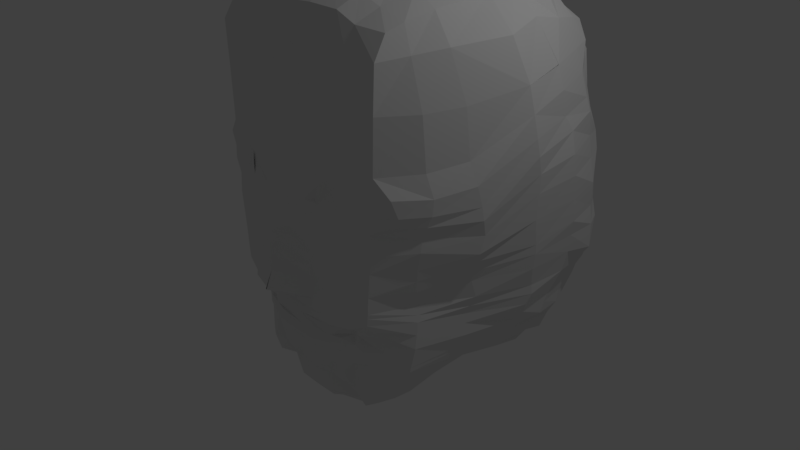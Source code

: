 # Source: model.blend  (saved by Blender 2.79.0; exported with 4.5.12 LTS)
import bpy
from mathutils import Matrix  # noqa: F401  (used for matrix-valued properties, if any)

bpy.ops.wm.read_factory_settings(use_empty=True)
scene = bpy.context.scene
scene.name = 'Scene'

# ---- collections
col_collection_1 = bpy.data.collections.new('Collection 1'); scene.collection.children.link(col_collection_1)

# ---- materials (node trees are filled in below, after node groups)
mat_material = bpy.data.materials.new('Material')
mat_material.alpha_threshold = 0.0
mat_material.use_transparent_shadow = False
mat_material.roughness = 0.5
mat_material.line_color = (0.0, 0.0, 0.0, 1.0)

# ---- material node trees

# ---- world
world_world = bpy.data.worlds.new('World'); scene.world = world_world
world_world.color = (0.05088, 0.05088, 0.05088)
world_world.use_sun_shadow = False
world_world.sun_shadow_jitter_overblur = 0.0
world_world.cycles.sampling_method = 'MANUAL'

# ---- cameras
cam_camera = bpy.data.cameras.new('Camera')
cam_camera.clip_end = 100.0
cam_camera.lens = 35.0
cam_camera.sensor_width = 32.0
cam_camera.sensor_height = 18.0
cam_camera.ortho_scale = 7.314
cam_camera.dof.focus_distance = 0.0
cam_camera.dof.aperture_fstop = 128.0

# ---- lights
light_lamp = bpy.data.lights.new('Lamp', 'POINT')
light_lamp.transmission_factor = 0.0
light_lamp.cutoff_distance = 30.0
light_lamp.energy = 100.0
light_lamp.shadow_buffer_clip_start = 1.001
light_lamp.shadow_soft_size = 0.1
light_lamp.shadow_maximum_resolution = 0.006
light_lamp.use_absolute_resolution = True

# ---- meshes
me_cube = bpy.data.meshes.new('Cube')
me_cube.from_pydata([(0.0, 0.5236, 3.99), (1.241, 1.145, 3.76), (1.79, 1.594, 2.745), (1.992, 1.724, 1.722), (2.147, 1.719, 0.3096), (1.937, 1.428, -0.4458), (1.611, 1.121, -0.9187), (1.184, 0.8102, -1.007), (0.6535, 0.7352, -1.463), (0.0, 0.7326, -1.481), (0.0, -1.143, -0.3722), (0.5575, -1.093, -0.359), (0.7923, -0.9555, -0.2973), (0.7777, -0.943, -0.4251), (0.685, -1.056, -0.4736), (0.3414, -1.143, -0.5), (0.0, -1.143, -0.522), (0.6228, -1.143, 1.427), (0.7673, -1.143, 1.561), (1.156, -1.043, 1.628), (1.39, -0.9555, 1.345), (1.119, -1.056, 1.201), (0.7445, -1.143, 1.53), (0.0, 1.08, 4.005), (0.5317, -1.221, 1.477), (0.0, -1.125, 3.041), (0.0, -1.316, 0.6197), (0.0, -1.07, 3.406), (0.0, -1.225, 0.9658), (0.0, -1.201, 2.364), (0.006037, -1.602, 0.1207), (0.0, -0.9995, -1.23), (0.0, -1.139, -0.876), (0.0, -0.9093, -1.584), (0.7445, -1.143, 1.226), (0.6599, -1.175, 1.604), (1.254, -1.024, 1.749), (1.499, -0.8915, 1.321), (1.198, -1.043, 1.072), (0.6323, -1.175, 1.058), (0.0, -1.507, 0.3461), (0.0, -1.22, 0.8074), (0.0, -1.186, -0.165), (0.0, -1.227, 1.265), (0.4459, -1.175, 1.293), (0.3383, -1.243, 1.287), (0.3524, -1.208, 0.7599), (0.3644, -1.208, 0.5967), (0.3644, -1.208, 0.2767), (0.3644, -1.208, 0.1289), (0.3483, -1.208, -0.1561), (0.6746, -1.175, 0.7756), (0.6746, -1.175, 0.5879), (0.6746, -1.175, 0.2498), (0.6685, -1.175, 0.117), (0.6564, -1.175, -0.1547), (1.223, -1.043, 0.8148), (1.198, -1.043, 0.5913), (1.168, -1.043, 0.2773), (1.156, -1.043, 0.05395), (1.138, -1.043, -0.103), (0.9154, -1.109, 1.107), (0.983, -1.12, 0.8178), (0.9365, -1.109, 0.5896), (0.9214, -1.109, 0.2635), (0.9123, -1.109, 0.08545), (0.8973, -1.109, -0.1289), (1.392, -0.9672, 1.197), (0.3445, -1.196, 2.375), (0.3532, -1.196, 2.931), (0.3445, -1.039, 3.421), (0.686, -1.175, 2.389), (0.6947, -1.175, 2.893), (0.7034, -0.9839, 3.394), (0.9568, -1.1, 1.687), (0.9655, -1.1, 2.382), (0.9916, -1.1, 2.912), (0.9394, -0.9555, 3.279), (1.271, -1.024, 2.418), (1.297, -1.024, 2.974), (1.282, -0.8611, 3.24), (1.705, 1.323, 3.113), (1.943, 1.659, 2.191), (2.105, 1.722, 1.155), (2.024, 1.574, 0.09471), (1.821, 1.275, -0.8019), (1.421, 0.9049, -0.9376), (0.9187, 0.7397, -1.213), (0.3267, 0.7498, -1.453), (1.983, 1.692, 2.022), (2.102, 1.721, 0.8571), (1.473, 1.248, 3.528), (1.873, 1.626, 2.47), (2.037, 1.723, 1.454), (0.3574, 1.05, 3.996), (0.0, -0.2282, 3.808), (0.3505, -0.2282, 3.732), (0.7636, -0.2282, 3.67), (0.8366, 1.098, 3.878), (1.052, -0.2282, 3.557), (1.348, -0.2478, 3.39), (1.316, -0.6359, 3.315), (1.41, 0.4702, 3.459), (0.9955, -0.6639, 3.418), (1.146, 0.4124, 3.659), (0.7335, -0.7018, 3.532), (0.8001, 0.3391, 3.774), (0.3475, -0.7119, 3.595), (0.354, 0.2659, 3.864), (0.0, 0.5078, 3.99), (0.0, -0.5686, 3.671), (1.411, 0.4836, 3.46), (1.401, -0.6275, 2.995), (1.56, -0.2311, 3.037), (1.767, 0.4824, 3.079), (1.532, -0.5858, 2.407), (1.724, -0.1372, 2.439), (1.958, 0.5826, 2.563), (1.595, -0.5858, 1.78), (1.794, -0.1372, 1.853), (2.035, 0.5931, 2.251), (0.3557, 0.513, 3.93), (0.8184, 0.6228, 3.826), (1.193, 0.7327, 3.709), (1.442, 0.8359, 3.494), (1.699, 0.9373, 3.187), (1.923, 1.088, 2.677), (1.927, 1.096, 2.679), (0.0, 0.2567, 3.976), (2.008, 1.11, 2.406), (1.705, -0.5733, 1.517), (1.899, -0.1122, 1.59), (2.091, 0.6056, 1.988), (2.04, 1.147, 2.103), (1.455, -0.9577, 1.535), (1.7, -0.591, 1.321), (1.934, -0.06523, 1.346), (2.123, 0.6233, 1.787), (2.091, 1.237, 1.925), (1.651, -0.6166, 1.184), (1.955, -0.0533, 1.184), (2.128, 0.6603, 1.575), (2.153, 1.224, 1.663), (1.583, -0.6172, 1.022), (1.939, -0.004337, 0.9847), (2.125, 0.6597, 1.339), (2.176, 1.248, 1.402), (1.58, -0.636, 0.8559), (1.915, -0.04995, 0.7604), (2.115, 0.6472, 1.014), (2.174, 1.273, 1.089), (1.524, -0.6297, 0.6163), (1.862, -0.03597, 0.6413), (2.107, 0.6982, 0.6813), (2.175, 1.298, 0.8041), (1.469, -0.5922, 0.3024), (1.769, -0.003803, 0.3444), (2.073, 0.7098, 0.3492), (2.132, 1.298, 0.3883), (1.426, -0.5082, 0.08545), (1.776, 0.06767, 0.1105), (2.033, 0.7628, 0.09787), (2.089, 1.269, 0.123), (1.464, -0.5546, -0.1155), (1.676, 0.02123, -0.1406), (1.998, 0.7313, -0.1705), (2.002, 1.135, -0.1906), (1.954, 1.501, -0.1373), (1.977, 1.06, -0.441), (1.864, 0.7098, -0.4285), (1.676, -0.003803, -0.441), (1.464, -0.5922, -0.4661), (1.551, 0.008716, -0.8067), (1.801, 1.023, -0.7521), (1.726, 0.6972, -0.7501), (1.401, -0.6172, -0.8166), (1.751, 0.8975, -0.8648), (1.639, 0.6472, -0.9042), (1.489, 0.008716, -0.8585), (1.301, -0.6047, -1.105), (1.396, 0.4902, -0.9979), (1.311, -0.08658, -1.115), (1.133, -0.6074, -1.34), (1.408, 0.6863, -0.9086), (0.313, -0.9123, -1.571), (0.6635, -0.7546, -1.496), (0.8638, -0.8532, -1.479), (0.9049, -0.08103, -1.437), (0.9169, -0.3759, -1.527), (0.6585, -0.4498, -1.662), (0.3199, -0.549, -1.727), (0.0, -0.648, -1.761), (1.167, 0.3442, -1.147), (0.3247, 0.1361, -1.664), (0.655, 0.1324, -1.618), (0.0, -0.3229, -1.849), (0.617, 0.004369, -1.663), (0.622, -0.2939, -1.789), (0.0, 0.08407, -1.702), (0.9982, -0.7699, -1.406), (1.062, -0.2385, -1.309), (1.15, 0.09472, -1.187), (0.9118, 0.238, -1.373), (0.0, -1.214, 1.578), (0.3279, -1.195, 1.609), (0.3001, -0.9252, -1.22), (0.6114, -0.9182, -1.182), (0.8212, -0.9656, -1.182), (1.0, -0.8516, -1.197), (1.179, -0.6885, -1.16), (1.132, -0.7548, -0.8117), (0.919, -0.8571, -0.8312), (0.7629, -0.9275, -0.8604), (0.5452, -1.032, -0.8798), (0.3033, -1.145, -0.9138), (0.5132, -1.099, -0.4868), (1.109, -0.781, -0.4201), (0.2258, -1.118, -0.3656), (0.3331, -1.219, 1.448), (0.0, -1.221, 1.422), (0.3222, -1.144, -0.7084), (1.858, 1.042, -0.5258), (0.7256, -0.9889, -0.675), (0.9108, -0.896, -0.6472), (1.606, 0.003223, -0.6167), (0.531, -1.062, -0.7057), (1.425, -0.6074, -0.6791), (1.12, -0.7681, -0.6134), (1.89, 1.33, -0.5762), (1.79, 0.703, -0.5764), (0.0, -1.141, -0.7075), (1.676, 0.01029, -0.2719), (1.939, 1.455, -0.2851), (1.961, 0.738, -0.2991), (1.123, -0.9072, -0.2673), (1.991, 1.104, -0.2956), (1.464, -0.5726, -0.283), (1.204, -0.4152, -1.292), (0.3162, -0.7808, -1.644), (0.895, -0.5738, -1.507), (0.0, -0.8268, -1.681), (1.033, -0.4071, -1.424), (0.6603, -0.7128, -1.601), (0.0, -1.233, 1.127), (0.4984, -1.175, 1.25), (0.8963, -1.108, 1.216), (1.269, -1.0, 1.281), (1.272, -0.9997, 1.488), (0.9519, -1.096, 1.593), (1.721, 0.04205, -0.02805), (0.003534, -1.213, 0.002264), (1.448, -0.5352, -0.03147), (1.976, 1.536, -0.02583), (2.047, 1.204, -0.02958), (0.6625, -1.175, -0.01955), (0.3578, -1.208, 0.01185), (0.9045, -1.109, -0.02566), (2.041, 0.7762, -0.026), (1.149, -1.043, -0.005018), (1.807, -0.01966, 0.4935), (1.496, -0.6104, 0.455), (0.3644, -1.208, 0.4552), (2.149, 1.298, 0.6155), (0.0, -1.409, 0.4583), (1.181, -1.043, 0.4131), (0.9305, -1.109, 0.4609), (2.102, 0.7098, 0.5541), (2.139, 1.72, 0.6203), (0.6746, -1.175, 0.4616), (0.3511, -1.207, 1.055), (0.3452, -1.224, 1.162), (0.3065, -1.222, -0.2532), (0.706, -1.06, -0.5779), (0.0, -1.209, -0.2728), (0.883, -0.9729, -0.3745), (0.5215, -1.131, -0.589), (0.8734, -1.142, -0.2186), (0.9255, -1.0, -0.2839), (0.0, -1.192, -0.6155), (0.3323, -1.191, -0.5991), (0.6079, -1.199, -0.2549), (0.8381, -0.9751, -0.5366), (0.9625, -1.076, -0.2113), (0.9064, -0.8589, -0.4729), (1.698, 1.879, 2.77), (0.3244, 1.449, 3.767), (0.7467, 1.533, 3.631), (1.062, 1.54, 3.482), (1.388, 1.52, 3.407), (1.617, 1.702, 3.047), (1.703, 1.888, 2.493), (1.748, 1.928, 2.217), (1.777, 1.99, 1.959), (1.867, 2.018, 1.689), (1.911, 2.018, 1.462), (1.913, 2.01, 1.109), (1.944, 1.999, 0.8111), (2.009, 1.984, 0.6046), (1.963, 1.986, 0.298), (1.912, 1.948, 0.01912), (1.83, 1.935, -0.1392), (1.844, 1.856, -0.2192), (1.812, 1.816, -0.3481), (1.697, 1.663, -0.5834), (1.746, 1.697, -0.4575), (1.631, 1.605, -0.8885), (1.451, 1.48, -1.042), (1.222, 1.299, -1.047), (1.034, 1.246, -1.187), (0.7967, 1.156, -1.179), (0.6441, 1.12, -1.371), (0.2623, 1.055, -1.371), (0.0, 2.952, 0.8963), (0.0, 2.651, 2.389), (0.0, 2.755, -0.3911), (0.0, 1.951, 3.589), (0.0, 1.549, 3.797), (-0.009271, 2.494, 2.831), (0.3771, 1.968, 3.429), (0.7032, 1.882, 3.331), (0.9971, 1.824, 3.289), (1.19, 1.835, 3.221), (1.566, 1.908, 2.987), (1.602, 1.985, 2.709), (0.3751, 2.249, 3.112), (0.6715, 2.152, 2.972), (0.9869, 2.073, 2.91), (1.171, 2.073, 2.842), (1.454, 2.049, 2.78), (1.614, 2.034, 2.623), (0.4186, 2.49, 2.713), (0.6731, 2.351, 2.609), (0.9615, 2.294, 2.53), (1.098, 2.237, 2.493), (1.381, 2.166, 2.328), (1.557, 2.071, 2.289), (0.6418, 2.491, 2.24), (0.9039, 2.479, 2.161), (1.077, 2.373, 2.124), (1.365, 2.261, 2.041), (1.538, 2.128, 1.971), (0.4252, 2.676, 2.361), (0.007561, 2.253, 3.173), (0.4161, 2.747, 2.009), (0.6014, 2.591, 1.919), (0.8529, 2.537, 1.885), (1.069, 2.452, 1.811), (1.362, 2.334, 1.746), (1.526, 2.177, 1.671), (0.0, 2.814, 1.776), (0.0, 2.741, 2.094), (0.0, 2.903, 1.405), (0.4102, 2.819, 1.671), (0.6037, 2.695, 1.648), (0.8727, 2.583, 1.607), (1.016, 2.464, 1.542), (1.37, 2.431, 1.497), (1.578, 2.214, 1.446), (1.576, 2.242, 1.132), (1.351, 2.467, 1.154), (0.9556, 2.493, 1.165), (0.8194, 2.629, 1.202), (0.5556, 2.738, 1.273), (0.3579, 2.8, 1.355), (1.588, 2.258, 0.7976), (1.6, 2.282, 0.593), (1.597, 2.301, 0.3043), (1.594, 2.354, 0.03243), (1.396, 2.564, 0.8487), (0.9792, 2.617, 0.8695), (0.996, 2.529, 0.5754), (1.402, 2.561, 0.5516), (1.009, 2.522, 0.2448), (1.409, 2.557, 0.2384), (1.38, 2.506, 0.03129), (0.9842, 2.478, 0.04178), (1.58, 2.284, -0.136), (1.398, 2.412, -0.205), (1.004, 2.374, -0.1749), (1.613, 2.242, -0.3238), (1.613, 2.242, -0.3238), (1.404, 2.336, -0.3894), (1.404, 2.336, -0.3894), (1.014, 2.315, -0.4323), (0.8065, 2.678, 0.8935), (0.5303, 2.803, 0.8812), (0.3133, 2.883, 0.8655), (0.0, 2.896, 0.26), (0.0, 2.924, 0.5708), (0.0, 2.868, -0.08072), (0.3031, 2.868, 0.5438), (0.5566, 2.774, 0.5572), (0.8102, 2.653, 0.5644), (0.8031, 2.657, 0.2286), (0.5946, 2.771, 0.2395), (0.2887, 2.874, 0.254), (0.8024, 2.624, -0.002388), (0.5938, 2.737, -0.03751), (0.2719, 2.839, -0.06076), (0.8063, 2.51, -0.239), (0.613, 2.584, -0.2862), (0.262, 2.75, -0.3395), (0.7825, 2.342, -0.3876), (0.6186, 2.421, -0.4549), (0.2823, 2.43, -0.6314), (0.0, 1.911, -1.242), (0.0, 2.313, -0.8236), (0.0, 1.184, -1.278), (0.0, 2.576, -0.6379), (0.0, 2.108, -1.078), (0.2783, 2.267, -0.7504), (0.6293, 2.278, -0.6812), (0.7931, 2.224, -0.6471), (0.9946, 2.289, -0.7243), (1.339, 2.206, -0.733), (0.2712, 2.129, -1.022), (0.6385, 2.188, -0.8245), (0.8169, 2.098, -0.8699), (0.9999, 2.192, -0.8513), (1.332, 2.126, -0.7639), (0.0, 0.996, -1.338), (0.2716, 1.977, -1.026), (0.6692, 2.008, -1.135), (0.8288, 1.925, -1.085), (0.9947, 2.005, -0.9073), (0.2753, 1.745, -1.082), (0.6579, 1.794, -1.1), (0.8493, 1.759, -0.9738), (1.026, 1.831, -1.112), (0.0, 1.679, -1.174), (0.0, 1.469, -1.247), (0.6641, 1.568, -1.249), (0.8488, 1.587, -1.083), (1.036, 1.666, -1.184), (0.2463, 1.493, -1.253), (0.2531, 1.265, -1.326), (0.6438, 1.336, -1.337), (0.9084, 1.444, -1.049), (1.123, 1.54, -0.9664), (1.376, 2.106, -0.9075), (1.359, 1.956, -0.9749), (1.368, 1.711, -1.126), (1.371, 1.608, -1.103), (1.527, 2.089, -0.6631), (1.494, 1.987, -0.7217), (1.461, 1.85, -0.8169), (1.424, 1.769, -0.9593), (1.443, 1.748, -1.051), (1.491, 1.618, -1.026), (1.654, 1.625, -0.7851), (1.589, 0.004938, -0.676), (1.766, 0.7008, -0.6435), (1.838, 1.032, -0.6465), (1.862, 1.307, -0.6691), (0.5366, -1.05, -0.7743), (1.413, -0.6122, -0.7465), (1.126, -0.7616, -0.7106), (0.0, -1.14, -0.7872), (0.9145, -0.8784, -0.7305), (0.3114, -1.144, -0.8258), (0.7414, -0.9629, -0.7535)], [(17, 22), (63, 151), (65, 159), (3, 293), (376, 379), (379, 380), (380, 381), (381, 382)], [(34, 39, 61, 245, 22), (47, 46, 41, 26), (48, 261, 263, 40), (30, 49, 48, 40), (50, 255, 250, 42), (47, 52, 51, 46), (48, 53, 268, 261), (49, 54, 53, 48), (50, 55, 254, 255), (38, 61, 62, 56), (52, 63, 62, 51), (53, 64, 265, 268), (54, 65, 64, 53), (55, 66, 256, 254), (64, 58, 264, 265), (65, 59, 58, 64), (62, 61, 39, 51), (66, 60, 258, 256), (63, 57, 56, 62), (25, 29, 68, 69), (27, 25, 69, 70), (70, 69, 72, 73), (69, 68, 71, 72), (73, 72, 76, 77), (72, 71, 75, 76), (71, 35, 74, 75), (77, 76, 79, 80), (76, 75, 78, 79), (36, 78, 75, 74), (70, 107, 110, 27), (73, 105, 107, 70), (95, 96, 108, 128), (97, 106, 108, 96), (77, 103, 105, 73), (1, 98, 122, 123), (80, 101, 103, 77), (91, 1, 123, 124), (106, 122, 121, 108), (104, 99, 100, 102, 111), (106, 97, 99, 104), (101, 100, 99, 103), (103, 99, 97, 105), (105, 97, 96, 107), (79, 112, 101, 80), (100, 101, 112, 113), (113, 114, 111, 100), (81, 91, 124, 125), (114, 117, 126, 127, 125), (117, 114, 113, 116), (113, 112, 115, 116), (78, 115, 112, 79), (36, 118, 115, 78), (124, 111, 114, 125), (123, 104, 111, 124), (127, 2, 81, 125), (122, 98, 94, 121), (122, 106, 104, 123), (108, 121, 109, 128), (116, 115, 118, 119), (117, 116, 119, 120), (120, 129, 127, 117), (92, 2, 127, 129), (130, 118, 36, 134), (119, 118, 130, 131), (120, 119, 131, 132), (133, 129, 120, 132), (82, 92, 129, 133), (37, 135, 130, 134), (131, 130, 135, 136), (132, 131, 136, 137), (133, 132, 137, 138), (89, 82, 133, 138), (67, 139, 135, 37), (136, 135, 139, 140), (137, 136, 140, 141), (138, 137, 141, 142), (3, 89, 138, 142), (38, 143, 139, 67), (140, 139, 143, 144), (141, 140, 144, 145), (142, 141, 145, 146), (93, 3, 142, 146), (56, 147, 143, 38), (144, 143, 147, 148), (145, 144, 148, 149), (146, 145, 149, 150), (83, 93, 146, 150), (57, 151, 147, 56), (148, 147, 151, 152), (149, 148, 152, 153), (150, 149, 153, 154), (90, 83, 150, 154), (58, 155, 260, 264), (152, 151, 260, 259), (153, 152, 259, 266), (154, 153, 266, 262), (4, 267, 262, 158), (58, 59, 159, 155), (156, 155, 159, 160), (157, 156, 160, 161), (158, 157, 161, 162), (84, 4, 158, 162), (59, 258, 251, 159), (160, 159, 251, 249), (161, 160, 249, 257), (162, 161, 257, 253), (84, 162, 253, 252), (171, 170, 231, 236), (107, 96, 95, 110), (169, 233, 231, 170), (168, 235, 233, 169), (5, 232, 235, 168), (171, 226, 224, 170), (174, 451, 450, 172), (174, 173, 452, 451), (85, 453, 452, 173), (175, 179, 178, 172), (177, 174, 172, 178), (177, 176, 173, 174), (6, 85, 173, 176), (179, 209, 182, 237), (178, 181, 180, 177), (86, 6, 176, 183), (9, 88, 193, 198), (8, 194, 193, 88), (87, 202, 194, 8), (182, 199, 241, 237), (181, 200, 201, 180), (190, 189, 242, 238), (185, 242, 239, 186), (191, 190, 238, 240), (7, 192, 202, 87), (197, 196, 189, 190), (196, 187, 188, 189), (195, 197, 190, 191), (201, 192, 183, 180), (200, 241, 239, 188), (201, 200, 188, 187), (177, 180, 183, 176), (183, 192, 7, 86), (194, 202, 187, 196), (198, 193, 197, 195), (193, 194, 196, 197), (202, 192, 201, 187), (121, 94, 23, 0, 109), (35, 71, 68, 204), (39, 34, 17, 244), (43, 45, 218, 219), (45, 44, 24, 218), (182, 209, 208, 199), (199, 208, 207, 186), (186, 207, 206, 185), (185, 206, 205, 184), (31, 33, 184, 205), (32, 31, 205, 214), (205, 206, 213, 214), (206, 207, 212, 213), (207, 208, 211, 212), (208, 209, 210, 211), (175, 210, 209, 179), (16, 278, 279, 15), (15, 279, 275, 215), (213, 212, 460, 454), (14, 272, 281, 13), (216, 274, 283, 281, 223, 227), (171, 216, 227, 226), (60, 234, 236, 163), (10, 217, 271, 273), (11, 280, 271, 217), (12, 276, 280, 11), (13, 274, 277, 12), (24, 35, 204, 218), (218, 204, 203, 219), (68, 29, 203, 204), (237, 241, 200, 181), (226, 227, 456, 455), (225, 222, 272, 275), (228, 5, 168, 221), (224, 226, 455, 450), (223, 222, 460, 458), (220, 230, 457, 459), (224, 229, 169, 170), (227, 223, 458, 456), (225, 220, 459, 454), (229, 221, 168, 169), (231, 233, 165, 164), (233, 235, 166, 165), (234, 216, 171, 236), (236, 231, 164, 163), (234, 60, 66, 276, 282, 277), (232, 167, 166, 235), (240, 238, 184, 33), (237, 181, 178, 179), (238, 242, 185, 184), (239, 242, 189, 188), (239, 241, 199, 186), (17, 18, 35, 24), (24, 44, 244, 17), (245, 61, 38, 21), (21, 38, 67, 246), (246, 67, 37, 20), (20, 37, 134, 247), (247, 134, 36, 19), (19, 36, 74, 248), (248, 74, 35, 18), (255, 49, 30, 250), (253, 166, 167, 252), (249, 251, 163, 164), (254, 54, 49, 255), (258, 59, 65, 256), (257, 249, 164, 165), (256, 65, 54, 254), (257, 165, 166, 253), (258, 60, 163, 251), (260, 151, 57, 264), (264, 57, 63, 265), (265, 63, 52, 268), (261, 47, 26, 263), (259, 260, 155, 156), (267, 90, 154, 262), (266, 259, 156, 157), (268, 52, 47, 261), (266, 157, 158, 262), (46, 51, 39, 269), (45, 270, 244, 44), (269, 270, 243, 28), (269, 28, 41, 46), (243, 270, 45, 43), (244, 270, 269, 39), (248, 18, 17, 34, 245, 21, 246, 20, 247, 19), (217, 10, 16, 15, 215, 14, 13, 12, 11), (277, 282, 276, 12), (280, 276, 66, 55), (275, 272, 14, 215), (281, 272, 222, 223), (277, 274, 216, 234), (279, 278, 230, 220), (273, 271, 50, 42), (281, 283, 274, 13), (275, 279, 220, 225), (271, 280, 55, 50), (98, 286, 285, 94), (1, 287, 286, 98), (91, 288, 287, 1), (81, 289, 288, 91), (284, 289, 81, 2), (92, 290, 284, 2), (82, 291, 290, 92), (89, 292, 291, 82), (294, 293, 292, 89, 3, 93), (83, 295, 294, 93), (90, 296, 295, 83), (267, 297, 296, 90), (4, 298, 297, 267), (84, 299, 298, 4), (252, 300, 299, 84), (167, 301, 300, 252), (232, 302, 301, 167), (5, 304, 302, 232), (303, 304, 5, 228), (85, 305, 449, 453), (6, 306, 305, 85), (86, 307, 306, 6), (7, 308, 307, 86), (87, 309, 308, 7), (8, 310, 309, 87), (88, 311, 310, 8), (94, 285, 316, 23), (318, 315, 316, 285), (287, 320, 319, 286), (288, 321, 320, 287), (286, 319, 318, 285), (289, 322, 321, 288), (284, 323, 322, 289), (319, 325, 324, 318), (320, 326, 325, 319), (321, 327, 326, 320), (322, 328, 327, 321), (323, 329, 328, 322), (290, 329, 323, 284), (329, 335, 334, 328), (334, 333, 327, 328), (333, 332, 326, 327), (332, 331, 325, 326), (331, 330, 324, 325), (291, 335, 329, 290), (292, 340, 335, 291), (340, 339, 334, 335), (339, 338, 333, 334), (338, 337, 332, 333), (337, 336, 331, 332), (341, 330, 331, 336), (313, 317, 330, 341), (324, 330, 317, 342), (342, 315, 318, 324), (293, 348, 340, 292), (348, 347, 339, 340), (347, 346, 338, 339), (346, 345, 337, 338), (345, 344, 336, 337), (343, 341, 336, 344), (350, 313, 341, 343), (294, 357, 348, 293), (357, 356, 347, 348), (356, 355, 346, 347), (355, 354, 345, 346), (354, 353, 344, 345), (353, 352, 343, 344), (349, 350, 343, 352), (295, 358, 357, 294), (359, 356, 357, 358), (360, 355, 356, 359), (361, 354, 355, 360), (362, 353, 354, 361), (363, 352, 353, 362), (351, 349, 352, 363), (296, 364, 358, 295), (297, 365, 364, 296), (298, 366, 365, 297), (299, 367, 366, 298), (360, 359, 368, 369), (371, 370, 369, 368), (371, 373, 372, 370), (359, 358, 364, 368), (365, 371, 368, 364), (366, 373, 371, 365), (367, 374, 373, 366), (375, 372, 373, 374), (375, 374, 377, 378), (377, 374, 367, 376), (300, 376, 367, 299), (300, 301, 380, 376), (376, 380, 382, 377), (378, 377, 382, 383), (386, 312, 351, 363), (386, 363, 362, 385), (385, 362, 361, 384), (361, 360, 369, 384), (370, 392, 384, 369), (391, 385, 384, 392), (390, 386, 385, 391), (388, 312, 386, 390), (395, 387, 388, 390), (394, 395, 390, 391), (393, 394, 391, 392), (372, 393, 392, 370), (398, 389, 387, 395), (398, 395, 394, 397), (397, 394, 393, 396), (375, 396, 393, 372), (401, 314, 389, 398), (401, 398, 397, 400), (400, 397, 396, 399), (378, 399, 396, 375), (404, 408, 314, 401), (404, 401, 400, 403), (403, 400, 399, 402), (383, 402, 399, 378), (414, 413, 383, 382), (412, 402, 383, 413), (411, 403, 402, 412), (410, 404, 403, 411), (406, 408, 404, 410), (414, 419, 418, 413), (418, 417, 412, 413), (417, 416, 411, 412), (416, 415, 410, 411), (409, 406, 410, 415), (9, 420, 311, 88), (421, 405, 409, 415), (416, 422, 421, 415), (417, 423, 422, 416), (418, 424, 423, 417), (425, 429, 405, 421), (422, 426, 425, 421), (423, 427, 426, 422), (424, 428, 427, 423), (430, 429, 425, 434), (426, 431, 434, 425), (427, 432, 431, 426), (428, 433, 432, 427), (435, 407, 430, 434), (435, 434, 431, 436), (432, 437, 436, 431), (433, 438, 437, 432), (407, 435, 311, 420), (310, 311, 435, 436), (309, 310, 436, 437), (308, 309, 437, 438), (419, 439, 424, 418), (428, 424, 439, 440), (433, 428, 440, 441), (438, 433, 441, 442), (307, 308, 438, 442), (380, 443, 414, 382), (419, 414, 443, 444), (439, 419, 444, 445), (440, 439, 445, 446), (441, 440, 446, 447), (442, 441, 447, 448), (306, 307, 442, 448), (306, 448, 447, 305), (302, 443, 380, 301), (304, 444, 443, 302), (303, 445, 444, 304), (305, 447, 446, 449), (452, 453, 228, 221), (449, 446, 445, 303), (450, 451, 229, 224), (453, 449, 303, 228), (451, 452, 221, 229), (454, 460, 222, 225), (459, 457, 32, 214), (454, 459, 214, 213), (450, 455, 175, 172), (455, 456, 210, 175), (456, 458, 211, 210), (458, 460, 212, 211)])
me_cube.materials.append(mat_material)
me_cube.use_remesh_preserve_volume = False
me_cube.use_remesh_preserve_attributes = False
me_cube.use_mirror_vertex_groups = False
me_cube.update()

# ---- objects
ob_cube = bpy.data.objects.new('Cube', me_cube)
ob_lamp = bpy.data.objects.new('Lamp', light_lamp)
ob_camera = bpy.data.objects.new('Camera', cam_camera)

# ---- transforms, parenting, visibility, modifiers, constraints
ob_cube.location = (0.0, 0.0, 0.0)
ob_cube.lock_rotations_4d = False
ob_cube.empty_display_type = 'ARROWS'
ob_cube.lineart.crease_threshold = 0.0
_m = ob_cube.modifiers.new('Mirror', 'MIRROR')
ob_lamp.location = (4.076, 1.005, 5.904)
ob_lamp.rotation_euler = (0.6503, 0.05522, 1.866)
ob_lamp.lock_rotations_4d = False
ob_lamp.empty_display_type = 'ARROWS'
ob_lamp.color = (0.0, 0.0, 0.0, 0.0)
ob_lamp.lineart.crease_threshold = 0.0
ob_camera.location = (7.481, -6.508, 5.344)
ob_camera.rotation_euler = (1.109, 0.0, 0.8149)
ob_camera.lock_rotations_4d = False
ob_camera.empty_display_type = 'ARROWS'
ob_camera.color = (0.0, 0.0, 0.0, 0.0)
ob_camera.display_type = 'WIRE'
ob_camera.lineart.crease_threshold = 0.0

# ---- collection membership
col_collection_1.objects.link(ob_cube)
col_collection_1.objects.link(ob_lamp)
col_collection_1.objects.link(ob_camera)

# ---- scene / render settings (as saved in the file)
scene.camera = ob_camera
scene.frame_start = 1; scene.frame_end = 250; scene.frame_set(1)
scene.render.engine = 'BLENDER_EEVEE_NEXT'
scene.render.resolution_percentage = 50
scene.render.dither_intensity = 0.0
scene.cycles.use_denoising = False
scene.cycles.samples = 128
scene.cycles.sampling_pattern = 'TABULATED_SOBOL'
scene.cycles.use_adaptive_sampling = False
scene.cycles.use_light_tree = False
scene.cycles.blur_glossy = 0.0
scene.cycles.sample_clamp_indirect = 0.0
scene.view_settings.view_transform = 'Standard'
bpy.context.view_layer.update()
